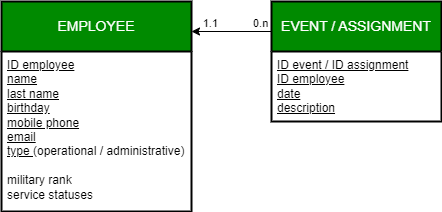

The diagram above was exported from draw.io. Its source (the exported page's mxGraphModel, read from the mxfile embedded in the PNG):
<mxGraphModel dx="532" dy="516" grid="1" gridSize="10" guides="1" tooltips="1" connect="1" arrows="1" fold="1" page="1" pageScale="1" pageWidth="827" pageHeight="1169" background="#ffffff" math="0" shadow="0">
  <root>
    <mxCell id="0" />
    <mxCell id="1" parent="0" />
    <mxCell id="ey2NyQJeY1eSOmOU83uW-1" value="EMPLOYEE" style="swimlane;childLayout=stackLayout;horizontal=1;startSize=50;horizontalStack=0;rounded=0;fontSize=14;fontStyle=0;strokeWidth=2;resizeParent=0;resizeLast=1;shadow=0;dashed=0;align=center;arcSize=4;whiteSpace=wrap;html=1;fillColor=#008a00;fontColor=#ffffff;strokeColor=#000000;swimlaneFillColor=#FFFFFF;" parent="1" vertex="1">
      <mxGeometry x="50" y="120" width="190" height="210" as="geometry" />
    </mxCell>
    <mxCell id="ey2NyQJeY1eSOmOU83uW-2" value="&lt;font color=&quot;#000000&quot;&gt;&lt;u&gt;ID employee&lt;/u&gt;&lt;br&gt;&lt;u&gt;name&lt;br&gt;last name&lt;br&gt;birthday&lt;br&gt;mobile phone&lt;br&gt;email&lt;br&gt;type&amp;nbsp;&lt;/u&gt;(operational / administrative)&lt;br&gt;&lt;br&gt;military rank&lt;br&gt;service statuses&lt;/font&gt;" style="align=left;strokeColor=none;fillColor=none;spacingLeft=4;fontSize=12;verticalAlign=top;resizable=0;rotatable=0;part=1;html=1;" parent="ey2NyQJeY1eSOmOU83uW-1" vertex="1">
      <mxGeometry y="50" width="190" height="160" as="geometry" />
    </mxCell>
    <mxCell id="ey2NyQJeY1eSOmOU83uW-3" value="EVENT / ASSIGNMENT" style="swimlane;childLayout=stackLayout;horizontal=1;startSize=50;horizontalStack=0;rounded=0;fontSize=14;fontStyle=0;strokeWidth=2;resizeParent=0;resizeLast=1;shadow=0;dashed=0;align=center;arcSize=4;whiteSpace=wrap;html=1;fillColor=#008a00;fontColor=#ffffff;strokeColor=#000000;swimlaneFillColor=#FFFFFF;" parent="1" vertex="1">
      <mxGeometry x="320" y="120" width="170" height="120" as="geometry" />
    </mxCell>
    <mxCell id="ey2NyQJeY1eSOmOU83uW-4" value="&lt;font style=&quot;&quot; color=&quot;#000000&quot;&gt;&lt;u&gt;ID event / ID assignment&lt;br&gt;ID employee&lt;br&gt;date&lt;br&gt;description&lt;/u&gt;&lt;/font&gt;" style="align=left;strokeColor=none;fillColor=none;spacingLeft=4;fontSize=12;verticalAlign=top;resizable=0;rotatable=0;part=1;html=1;" parent="ey2NyQJeY1eSOmOU83uW-3" vertex="1">
      <mxGeometry y="50" width="170" height="70" as="geometry" />
    </mxCell>
    <mxCell id="ey2NyQJeY1eSOmOU83uW-10" value="" style="endArrow=classic;html=1;rounded=0;strokeColor=#000000;" parent="1" edge="1">
      <mxGeometry relative="1" as="geometry">
        <mxPoint x="320" y="150" as="sourcePoint" />
        <mxPoint x="240" y="150" as="targetPoint" />
      </mxGeometry>
    </mxCell>
    <mxCell id="ey2NyQJeY1eSOmOU83uW-11" value="0.n" style="edgeLabel;resizable=0;html=1;align=left;verticalAlign=bottom;labelBackgroundColor=none;fontColor=#000000;" parent="ey2NyQJeY1eSOmOU83uW-10" connectable="0" vertex="1">
      <mxGeometry x="-1" relative="1" as="geometry">
        <mxPoint x="-20" as="offset" />
      </mxGeometry>
    </mxCell>
    <mxCell id="ey2NyQJeY1eSOmOU83uW-12" value="1.1" style="edgeLabel;resizable=0;html=1;align=right;verticalAlign=bottom;labelBackgroundColor=none;fontColor=#000000;" parent="ey2NyQJeY1eSOmOU83uW-10" connectable="0" vertex="1">
      <mxGeometry x="1" relative="1" as="geometry">
        <mxPoint x="27" as="offset" />
      </mxGeometry>
    </mxCell>
  </root>
</mxGraphModel>